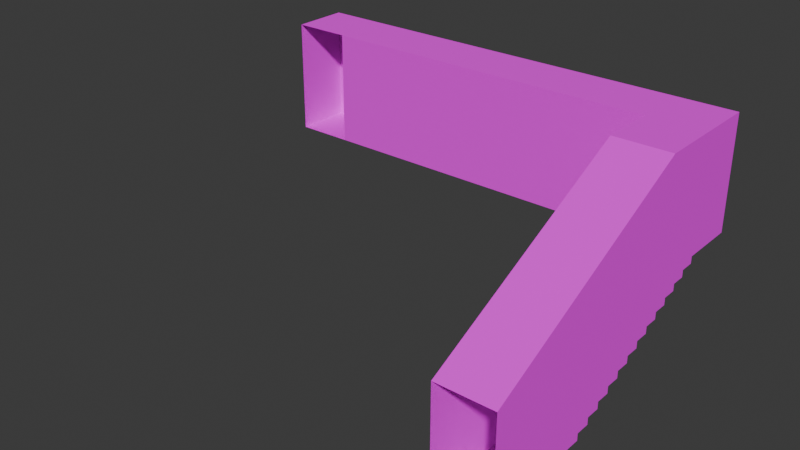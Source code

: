 # Source: map.blend  (saved by Blender 4.2.66; exported with 4.5.12 LTS)
import bpy
from mathutils import Matrix  # noqa: F401  (used for matrix-valued properties, if any)

bpy.ops.wm.read_factory_settings(use_empty=True)
scene = bpy.context.scene
scene.name = 'Scene'

# ---- collections
col_collection = bpy.data.collections.new('Collection'); scene.collection.children.link(col_collection)

# ---- images (referenced by path relative to the original .blend; pixels are not part of the script)
import os
ASSET_DIR = os.environ.get("B2B_ASSET_DIR", "")  # directory of the original .blend (textures are referenced by path, not embedded)
HERE = os.path.dirname(os.path.abspath(__file__))  # packed textures are extracted next to this script under _unpacked/

def load_image(name, relpath, width, height, colorspace="sRGB"):
    """Load a texture the original file referenced (path relative to the .blend, or extracted next to this script)."""
    p = next((c for c in (os.path.join(HERE, relpath), os.path.join(ASSET_DIR, relpath)) if relpath and os.path.exists(c)), "")
    if p:
        img = bpy.data.images.load(p, check_existing=True)
        img.name = name
    else:  # same state as the original file: an image datablock whose file is absent (Cycles renders it pink)
        img = bpy.data.images.new(name, width, height)
        img.source = "FILE"
        img.filepath = "//" + (relpath or name)
    img.colorspace_settings.name = colorspace
    return img
img_concretefloor_jpg = load_image('concretefloor.jpg', 'concretefloor.jpg', 1024, 1024, 'sRGB')
img_white_jpg = load_image('white.jpg', 'white.jpg', 1024, 1024, 'sRGB')
img_brickwall_jpg = load_image('brickwall.jpg', 'brickwall.jpg', 1024, 1024, 'sRGB')

# ---- materials (node trees are filled in below, after node groups)
mat_floor = bpy.data.materials.new('Floor')
mat_floor.alpha_threshold = 0.0
mat_floor.use_transparent_shadow = False
mat_floor.roughness = 0.5
mat_floor.line_color = (0.0, 0.0, 0.0, 1.0)
mat_celing = bpy.data.materials.new('Celing')
mat_walls = bpy.data.materials.new('Walls')

# ---- material node trees
mat_floor.use_nodes = True; mat_floor.node_tree.nodes.clear()
_N = mat_floor.node_tree.nodes; _L = mat_floor.node_tree.links
n0 = _N.new('ShaderNodeOutputMaterial'); n0.name = 'Material Output'; n0.location = (300, 300)
n1 = _N.new('ShaderNodeBsdfPrincipled'); n1.name = 'Principled BSDF'; n1.location = (10, 300)
n1.inputs[1].default_value = 0.5
n1.inputs[2].default_value = 1.0
n1.inputs[3].default_value = 1.45
n2 = _N.new('ShaderNodeTexImage'); n2.name = 'Image Texture'; n2.location = (-280, 280)
n2.image = img_concretefloor_jpg
_L.new(n1.outputs[0], n0.inputs[0])
_L.new(n2.outputs[0], n1.inputs[0])
n0.is_active_output = True
mat_celing.use_nodes = True; mat_celing.node_tree.nodes.clear()
_N = mat_celing.node_tree.nodes; _L = mat_celing.node_tree.links
n0 = _N.new('ShaderNodeBsdfPrincipled'); n0.name = 'Principled BSDF'; n0.location = (10, 300)
n0.inputs[2].default_value = 1.0
n1 = _N.new('ShaderNodeOutputMaterial'); n1.name = 'Material Output'; n1.location = (300, 300)
n2 = _N.new('ShaderNodeTexImage'); n2.name = 'Image Texture'; n2.location = (-280, 280)
n2.image = img_white_jpg
_L.new(n0.outputs[0], n1.inputs[0])
_L.new(n2.outputs[0], n0.inputs[0])
n1.is_active_output = True
mat_walls.use_nodes = True; mat_walls.node_tree.nodes.clear()
_N = mat_walls.node_tree.nodes; _L = mat_walls.node_tree.links
n0 = _N.new('ShaderNodeBsdfPrincipled'); n0.name = 'Principled BSDF'; n0.location = (10, 300)
n0.inputs[2].default_value = 1.0
n1 = _N.new('ShaderNodeOutputMaterial'); n1.name = 'Material Output'; n1.location = (300, 300)
n2 = _N.new('ShaderNodeTexImage'); n2.name = 'Image Texture'; n2.location = (-280, 280)
n2.image = img_brickwall_jpg
_L.new(n0.outputs[0], n1.inputs[0])
_L.new(n2.outputs[0], n0.inputs[0])
n1.is_active_output = True

# ---- world
world_world = bpy.data.worlds.new('World'); scene.world = world_world
world_world.use_nodes = True; world_world.node_tree.nodes.clear()
_N = world_world.node_tree.nodes; _L = world_world.node_tree.links
n0 = _N.new('ShaderNodeOutputWorld'); n0.name = 'World Output'; n0.location = (300, 300)
n1 = _N.new('ShaderNodeBackground'); n1.name = 'Background'; n1.location = (10, 300)
n1.inputs[0].default_value = (0.05088, 0.05088, 0.05088, 1.0)
_L.new(n1.outputs[0], n0.inputs[0])
n0.is_active_output = True
world_world.color = (0.05088, 0.05088, 0.05088)
world_world.sun_shadow_jitter_overblur = 0.0

# ---- meshes
me_map = bpy.data.meshes.new('map')
me_map.from_pydata([(7.0, 2.687e-07, -2.0), (7.0, 0.0, 0.0), (8.0, -1.0, -1.344e-07), (8.0, -2.0, -2.687e-07), (7.0, -2.0, -2.687e-07), (8.0, -1.0, -2.0), (7.0, -1.0, -2.0), (8.0, -1.25, -2.25), (7.0, -1.25, -2.125), (7.0, -1.25, -2.25), (7.0, -1.0, -2.125), (8.0, -1.25, -2.125), (8.0, -1.0, -2.125), (8.0, -1.75, -2.5), (7.0, -1.5, -2.375), (7.0, -1.75, -2.375), (8.0, -1.75, -2.375), (8.0, -2.0, -2.625), (7.0, -2.25, -2.75), (7.0, -2.5, -2.75), (8.0, -2.25, -2.75), (8.0, -2.75, -3.0), (7.0, -2.75, -2.875), (7.0, -2.5, -2.875), (8.0, -2.5, -2.875), (8.0, -3.0, -3.125), (7.0, -3.0, -3.0), (7.0, -3.0, -3.125), (7.0, -2.75, -3.0), (8.0, -3.25, -3.25), (8.0, -3.25, -3.125), (8.0, -3.5, -3.375), (7.0, -3.5, -3.375), (7.0, -3.25, -3.25), (7.0, -3.5, -3.25), (7.0, -3.75, -3.375), (7.0, -1.5, -2.25), (7.0, -2.0, -2.5), (7.0, -1.75, -2.5), (7.0, -2.25, -2.625), (7.0, -2.0, -2.625), (7.0, -3.25, -3.125), (7.0, -1.0, -1.344e-07), (8.0, -4.0, -3.625), (8.0, -4.25, -3.75), (8.0, -3.75, -3.5), (7.0, -3.75, -3.5), (7.0, -4.0, -3.5), (7.0, -4.5, -3.75), (7.0, -4.5, -3.875), (7.0, -4.75, -3.875), (8.0, -4.75, -3.875), (8.0, -4.75, -4.0), (7.0, -4.75, -4.0), (7.0, -6.0, -2.0), (7.0, -6.0, -4.0), (8.0, -6.0, -4.0), (8.0, -1.5, -2.25), (8.0, -1.5, -2.375), (8.0, -2.0, -2.5), (8.0, -2.25, -2.625), (8.0, -2.5, -2.75), (8.0, -2.75, -2.875), (8.0, -3.0, -3.0), (8.0, -3.5, -3.25), (8.0, -3.75, -3.375), (8.0, -4.0, -3.5), (8.0, -4.5, -3.75), (8.0, -4.5, -3.875), (8.0, -4.25, -3.625), (8.0, -6.0, -2.0), (7.0, -4.25, -3.75), (7.0, -4.25, -3.625), (7.0, -4.0, -3.625), (8.0, 0.0, 0.0), (8.0, 2.687e-07, -2.0), (0.0, -1.0, -2.0), (0.0, 2.687e-07, -2.0), (0.0, -1.0, -1.344e-07), (0.0, 0.0, 0.0), (1.0, 2.687e-07, -2.0), (1.0, -1.0, -1.344e-07), (1.0, -1.0, -2.0), (1.0, 0.0, 0.0)], [], [(26, 63, 21, 28), (2, 74, 75, 5), (5, 6, 10, 12), (11, 8, 9, 7), (8, 11, 12, 10), (57, 36, 14, 58), (36, 57, 7, 9), (16, 15, 38, 13), (15, 16, 58, 14), (59, 37, 40, 17), (37, 59, 13, 38), (60, 39, 18, 20), (39, 60, 17, 40), (61, 19, 23, 24), (19, 61, 20, 18), (62, 22, 28, 21), (22, 62, 24, 23), (63, 26, 27, 25), (30, 41, 33, 29), (74, 1, 0, 75), (41, 30, 25, 27), (64, 34, 32, 31), (34, 64, 29, 33), (65, 35, 46, 45), (35, 65, 31, 32), (69, 72, 71, 44), (66, 45, 46, 47), (80, 83, 79, 77), (66, 47, 73, 43), (67, 48, 49, 68), (81, 42, 6, 82), (82, 6, 0, 80), (3, 70, 54, 4), (4, 42, 2, 3), (67, 44, 71, 48), (75, 0, 6, 5), (69, 43, 73, 72), (51, 68, 49, 50), (51, 50, 53, 52), (83, 1, 42, 81), (11, 7, 57, 58, 16, 13, 59, 17, 60, 20, 61, 24, 62, 21, 63, 25, 30, 29, 64, 31, 65, 45, 66, 43, 69, 44, 67, 68, 51, 52, 56, 70, 3, 2, 5, 12), (79, 78, 76, 77), (15, 14, 36, 9, 8, 10, 6, 42, 4, 54, 55, 53, 50, 49, 48, 71, 72, 73, 47, 46, 35, 32, 34, 33, 41, 27, 26, 28, 22, 23, 19, 18, 39, 40, 37, 38), (55, 56, 52, 53), (2, 42, 1, 74), (79, 83, 81, 78), (76, 82, 80, 77), (0, 1, 83, 80)])
me_map.polygons.foreach_set('material_index', [0, 2, 0, 0, 0, 0, 0, 0, 0, 0, 0, 0, 0, 0, 0, 0, 0, 0, 0, 2, 0, 0, 0, 0, 0, 0, 0, 2, 0, 0, 2, 0, 1, 1, 0, 0, 0, 0, 0, 1, 2, 2, 2, 0, 1, 1, 0, 2])
_uv = me_map.uv_layers.new(name='UVMap')
_uv.uv.foreach_set('vector', [1.091, 0.8182, 0.8182, 0.8182, 0.8182, 0.75, 1.091, 0.75, 3.52, -0.04687, 3.129, -0.04687, 3.129, -0.8291, 3.52, -0.8291, 0.8182, 0.0, 1.091, 0.0, 1.091, 0.03409, 0.8182, 0.03409, 0.8182, 0.1023, 1.091, 0.1023, 1.091, 0.1364, 0.8182, 0.1364, 1.091, 0.1023, 0.8182, 0.1023, 0.8182, 0.03409, 1.091, 0.03409, 0.8182, 0.2045, 1.091, 0.2045, 1.091, 0.2386, 0.8182, 0.2386, 1.091, 0.2045, 0.8182, 0.2045, 0.8182, 0.1364, 1.091, 0.1364, 0.8182, 0.3068, 1.091, 0.3068, 1.091, 0.3409, 0.8182, 0.3409, 1.091, 0.3068, 0.8182, 0.3068, 0.8182, 0.2386, 1.091, 0.2386, 0.8182, 0.4091, 1.091, 0.4091, 1.091, 0.4432, 0.8182, 0.4432, 1.091, 0.4091, 0.8182, 0.4091, 0.8182, 0.3409, 1.091, 0.3409, 0.8182, 0.5114, 1.091, 0.5114, 1.091, 0.5455, 0.8182, 0.5455, 1.091, 0.5114, 0.8182, 0.5114, 0.8182, 0.4432, 1.091, 0.4432, 0.8182, 0.6136, 1.091, 0.6136, 1.091, 0.6477, 0.8182, 0.6477, 1.091, 0.6136, 0.8182, 0.6136, 0.8182, 0.5455, 1.091, 0.5455, 0.8182, 0.7159, 1.091, 0.7159, 1.091, 0.75, 0.8182, 0.75, 1.091, 0.7159, 0.8182, 0.7159, 0.8182, 0.6477, 1.091, 0.6477, 0.8182, 0.8182, 1.091, 0.8182, 1.091, 0.8523, 0.8182, 0.8523, 0.8182, 0.9205, 1.091, 0.9205, 1.091, 0.9545, 0.8182, 0.9545, 3.129, -0.04687, 2.738, -0.04687, 2.738, -0.8291, 3.129, -0.8291, 1.091, 0.9205, 0.8182, 0.9205, 0.8182, 0.8523, 1.091, 0.8523, 0.8182, 1.023, 1.091, 1.023, 1.091, 1.057, 0.8182, 1.057, 1.091, 1.023, 0.8182, 1.023, 0.8182, 0.9545, 1.091, 0.9545, 0.8182, 1.125, 1.091, 1.125, 1.091, 1.159, 0.8182, 1.159, 1.091, 1.125, 0.8182, 1.125, 0.8182, 1.057, 1.091, 1.057, 0.8182, 1.33, 1.091, 1.33, 1.091, 1.364, 0.8182, 1.364, 0.8182, 1.227, 0.8182, 1.159, 1.091, 1.159, 1.091, 1.227, 0.5, 0.0, 0.5, 1.0, 1.49e-08, 1.0, 1.952e-08, 0.0, 0.8182, 1.227, 1.091, 1.227, 1.091, 1.261, 0.8182, 1.261, 0.8182, 1.432, 1.091, 1.432, 1.091, 1.466, 0.8182, 1.466, 1.458e-07, -0.8155, 2.446, -0.8155, 2.446, 1.458e-07, 9.721e-08, -2.916e-07, 0.5455, 1.773, 0.5455, 2.727, 0.2727, 2.727, 0.2727, 1.773, 1.091, 0.2727, 1.091, 1.492, 0.8182, 1.492, 0.8182, 0.2727, 0.8182, 0.2727, 0.8182, 0.0, 1.091, -3.276e-08, 1.091, 0.2727, 0.8182, 1.432, 0.8182, 1.364, 1.091, 1.364, 1.091, 1.432, 0.2727, 3.0, 0.2727, 2.727, 0.5455, 2.727, 0.5455, 3.0, 0.8182, 1.33, 0.8182, 1.261, 1.091, 1.261, 1.091, 1.33, 0.8182, 1.534, 0.8182, 1.466, 1.091, 1.466, 1.091, 1.534, 0.8182, 1.534, 1.091, 1.534, 1.091, 1.568, 0.8182, 1.568, 0.5455, 1.773, 0.5455, 2.727, 0.2727, 2.727, 0.2727, 1.773, 1.768, 0.6812, 1.768, 0.6347, 1.675, 0.6347, 1.675, 0.5882, 1.583, 0.5882, 1.583, 0.5418, 1.49, 0.5418, 1.49, 0.4953, 1.397, 0.4953, 1.397, 0.4488, 1.304, 0.4488, 1.304, 0.4024, 1.211, 0.4024, 1.211, 0.3559, 1.118, 0.3559, 1.118, 0.3094, 1.025, 0.3094, 1.025, 0.263, 0.932, 0.263, 0.932, 0.2165, 0.8391, 0.2165, 0.8391, 0.1701, 0.7462, 0.1701, 0.7462, 0.1236, 0.6533, 0.1236, 0.6533, 0.07713, 0.5603, 0.07713, 0.5603, 0.03066, 0.4674, 0.03066, 0.4674, -0.0158, 0.002777, -0.0158, 0.002777, 0.7276, 1.49, 1.471, 1.861, 1.471, 1.861, 0.7276, 1.861, 0.6812, 1.0, 1.0, 0.5, 1.0, 0.5, 0.0, 1.0, 0.0, 1.583, 0.5882, 1.675, 0.5882, 1.675, 0.6347, 1.768, 0.6347, 1.768, 0.6812, 1.861, 0.6812, 1.861, 0.7276, 1.861, 1.471, 1.49, 1.471, 0.002777, 0.7276, 0.002777, -0.0158, 0.4674, -0.0158, 0.4674, 0.03066, 0.5603, 0.03066, 0.5603, 0.07713, 0.6533, 0.07713, 0.6533, 0.1236, 0.7462, 0.1236, 0.7462, 0.1701, 0.8391, 0.1701, 0.8391, 0.2165, 0.932, 0.2165, 0.932, 0.263, 1.025, 0.263, 1.025, 0.3094, 1.118, 0.3094, 1.118, 0.3559, 1.211, 0.3559, 1.211, 0.4024, 1.304, 0.4024, 1.304, 0.4488, 1.397, 0.4488, 1.397, 0.4953, 1.49, 0.4953, 1.49, 0.5418, 1.583, 0.5418, 1.364, 0.3409, 1.091, 0.3409, 1.091, -1.376e-07, 1.364, -1.376e-07, 0.2727, 3.0, 0.2727, 2.727, 0.5455, 2.727, 0.5455, 3.0, 0.5455, 0.8182, 0.5455, 1.773, 0.2727, 1.773, 0.2727, 0.8182, 0.5455, 0.8182, 0.5455, 1.773, 0.2727, 1.773, 0.2727, 0.8182, 0.0, -0.8155, 0.0, -1.631, 2.446, -1.631, 2.446, -0.8155])
me_map.materials.append(mat_floor)
me_map.materials.append(mat_celing)
me_map.materials.append(mat_walls)
me_map.update()
me_map.normals_split_custom_set([tuple(v) for v in zip(*[iter([0.0, 0.0, 1.0, 0.0, 0.0, 1.0, 0.0, 0.0, 1.0, 0.0, 0.0, 1.0, -1.0, 0.0, 0.0, -1.0, 0.0, 0.0, -1.0, 0.0, 0.0, -1.0, 0.0, 0.0, 0.0, -1.0, 0.0, 0.0, -1.0, 0.0, 0.0, -1.0, 0.0, 0.0, -1.0, 0.0, 0.0, -1.0, -9.537e-07, 0.0, -1.0, -9.537e-07, 0.0, -1.0, -9.537e-07, 0.0, -1.0, -9.537e-07, 0.0, 0.0, 1.0, 0.0, 0.0, 1.0, 0.0, 0.0, 1.0, 0.0, 0.0, 1.0, 0.0, -1.0, 0.0, 0.0, -1.0, 0.0, 0.0, -1.0, 0.0, 0.0, -1.0, 0.0, 0.0, 0.0, 1.0, 0.0, 0.0, 1.0, 0.0, 0.0, 1.0, 0.0, 0.0, 1.0, 0.0, -1.0, 0.0, 0.0, -1.0, 0.0, 0.0, -1.0, 0.0, 0.0, -1.0, 0.0, 0.0, 0.0, 1.0, 0.0, 0.0, 1.0, 0.0, 0.0, 1.0, 0.0, 0.0, 1.0, 0.0, -1.0, 0.0, 0.0, -1.0, 0.0, 0.0, -1.0, 0.0, 0.0, -1.0, 0.0, 0.0, 0.0, 1.0, 0.0, 0.0, 1.0, 0.0, 0.0, 1.0, 0.0, 0.0, 1.0, 0.0, -1.0, -1.907e-06, 0.0, -1.0, -1.907e-06, 0.0, -1.0, -1.907e-06, 0.0, -1.0, -1.907e-06, 0.0, 0.0, 1.0, 0.0, 0.0, 1.0, 0.0, 0.0, 1.0, 0.0, 0.0, 1.0, 0.0, -1.0, 0.0, 0.0, -1.0, 0.0, 0.0, -1.0, 0.0, 0.0, -1.0, 0.0, 0.0, 9.537e-07, 1.0, 0.0, 9.537e-07, 1.0, 0.0, 9.537e-07, 1.0, 0.0, 9.537e-07, 1.0, 0.0, -1.0, 0.0, 0.0, -1.0, 0.0, 0.0, -1.0, 0.0, 0.0, -1.0, 0.0, 0.0, -9.537e-07, 1.0, 0.0, -9.537e-07, 1.0, 0.0, -9.537e-07, 1.0, 0.0, -9.537e-07, 1.0, 0.0, -1.0, 0.0, 0.0, -1.0, 0.0, 0.0, -1.0, 0.0, 0.0, -1.0, 0.0, 0.0, -1.0, 0.0, 0.0, -1.0, 0.0, 0.0, -1.0, 0.0, 0.0, -1.0, 0.0, 0.0, -1.0, -1.344e-07, 0.0, -1.0, -1.344e-07, 0.0, -1.0, -1.344e-07, 0.0, -1.0, -1.344e-07, 0.0, 0.0, 1.0, 0.0, 0.0, 1.0, 0.0, 0.0, 1.0, 0.0, 0.0, 1.0, 0.0, -1.0, 0.0, 0.0, -1.0, 0.0, 0.0, -1.0, 0.0, 0.0, -1.0, 0.0, 0.0, 0.0, 1.0, 0.0, 0.0, 1.0, 0.0, 0.0, 1.0, 0.0, 0.0, 1.0, 0.0, -1.0, 0.0, 0.0, -1.0, 0.0, 0.0, -1.0, 0.0, 0.0, -1.0, 0.0, 0.0, 0.0, 1.0, 0.0, 0.0, 1.0, 0.0, 0.0, 1.0, 0.0, 0.0, 1.0, 0.0, -1.0, 0.0, 0.0, -1.0, 0.0, 0.0, -1.0, 0.0, 0.0, -1.0, 0.0, 0.0, 9.537e-07, 1.0, 0.0, 9.537e-07, 1.0, 0.0, 9.537e-07, 1.0, 0.0, 9.537e-07, 1.0, 0.0, -1.0, -1.344e-07, 0.0, -1.0, -1.344e-07, 0.0, -1.0, -1.344e-07, 0.0, -1.0, -1.344e-07, 0.0, -1.0, 0.0, 0.0, -1.0, 0.0, 0.0, -1.0, 0.0, 0.0, -1.0, 0.0, 0.0, -1.0, 0.0, 0.0, -1.0, 0.0, 0.0, -1.0, 0.0, 0.0, -1.0, 0.0, 0.0, 1.0, 1.192e-07, 0.0, 1.0, 1.192e-07, 0.0, 1.0, 1.192e-07, 0.0, 1.0, 1.192e-07, 0.0, -2.384e-07, 1.0, 0.0, -2.384e-07, 1.0, 0.0, -2.384e-07, 1.0, 0.0, -2.384e-07, 1.0, 0.0, 0.4472, -0.8944, 0.0, 0.4472, -0.8944, 0.0, 0.4472, -0.8944, 0.0, 0.4472, -0.8944, 0.0, 1.344e-07, -1.0, 0.0, 1.344e-07, -1.0, 0.0, 1.344e-07, -1.0, 0.0, 1.344e-07, -1.0, 0.0, -9.537e-07, 1.0, 0.0, -9.537e-07, 1.0, 0.0, -9.537e-07, 1.0, 0.0, -9.537e-07, 1.0, 0.0, -2.384e-07, 1.0, 0.0, -2.384e-07, 1.0, 0.0, -2.384e-07, 1.0, 0.0, -2.384e-07, 1.0, 0.0, 0.0, 1.0, 0.0, 0.0, 1.0, 0.0, 0.0, 1.0, 0.0, 0.0, 1.0, 0.0, 0.0, 1.0, 0.0, 0.0, 1.0, 0.0, 0.0, 1.0, 0.0, 0.0, 1.0, 0.0, -1.0, 0.0, 0.0, -1.0, 0.0, 0.0, -1.0, 0.0, 0.0, -1.0, 0.0, 0.0, 1.344e-07, -1.0, 0.0, 1.344e-07, -1.0, 0.0, 1.344e-07, -1.0, 0.0, 1.344e-07, -1.0, -1.0, -1.557e-07, 0.0, -1.0, -1.557e-07, 0.0, -1.0, -1.557e-07, 0.0, -1.0, -1.557e-07, 0.0, -1.0, -1.557e-07, 0.0, -1.0, -1.557e-07, 0.0, -1.0, -1.557e-07, 0.0, -1.0, -1.557e-07, 0.0, -1.0, -1.557e-07, 0.0, -1.0, -1.557e-07, 0.0, -1.0, -1.557e-07, 0.0, -1.0, -1.557e-07, 0.0, -1.0, -1.557e-07, 0.0, -1.0, -1.557e-07, 0.0, -1.0, -1.557e-07, 0.0, -1.0, -1.557e-07, 0.0, -1.0, -1.557e-07, 0.0, -1.0, -1.557e-07, 0.0, -1.0, -1.557e-07, 0.0, -1.0, -1.557e-07, 0.0, -1.0, -1.557e-07, 0.0, -1.0, -1.557e-07, 0.0, -1.0, -1.557e-07, 0.0, -1.0, -1.557e-07, 0.0, -1.0, -1.557e-07, 0.0, -1.0, -1.557e-07, 0.0, -1.0, -1.557e-07, 0.0, -1.0, -1.557e-07, 0.0, -1.0, -1.557e-07, 0.0, -1.0, -1.557e-07, 0.0, -1.0, -1.557e-07, 0.0, -1.0, -1.557e-07, 0.0, -1.0, -1.557e-07, 0.0, -1.0, -1.557e-07, 0.0, -1.0, -1.557e-07, 0.0, -1.0, -1.557e-07, 0.0, 1.0, 0.0, 0.0, 1.0, 0.0, 0.0, 1.0, 0.0, 0.0, 1.0, 0.0, 0.0, 1.0, 1.946e-08, 0.0, 1.0, 1.946e-08, 0.0, 1.0, 1.946e-08, 0.0, 1.0, 1.946e-08, 0.0, 1.0, 1.946e-08, 0.0, 1.0, 1.946e-08, 0.0, 1.0, 1.946e-08, 0.0, 1.0, 1.946e-08, 0.0, 1.0, 1.946e-08, 0.0, 1.0, 1.946e-08, 0.0, 1.0, 1.946e-08, 0.0, 1.0, 1.946e-08, 0.0, 1.0, 1.946e-08, 0.0, 1.0, 1.946e-08, 0.0, 1.0, 1.946e-08, 0.0, 1.0, 1.946e-08, 0.0, 1.0, 1.946e-08, 0.0, 1.0, 1.946e-08, 0.0, 1.0, 1.946e-08, 0.0, 1.0, 1.946e-08, 0.0, 1.0, 1.946e-08, 0.0, 1.0, 1.946e-08, 0.0, 1.0, 1.946e-08, 0.0, 1.0, 1.946e-08, 0.0, 1.0, 1.946e-08, 0.0, 1.0, 1.946e-08, 0.0, 1.0, 1.946e-08, 0.0, 1.0, 1.946e-08, 0.0, 1.0, 1.946e-08, 0.0, 1.0, 1.946e-08, 0.0, 1.0, 1.946e-08, 0.0, 1.0, 1.946e-08, 0.0, 1.0, 1.946e-08, 0.0, 1.0, 1.946e-08, 0.0, 1.0, 1.946e-08, 0.0, 1.0, 1.946e-08, 0.0, 0.0, -7.629e-07, 1.0, 0.0, -7.629e-07, 1.0, 0.0, -7.629e-07, 1.0, 0.0, -7.629e-07, 1.0, 0.0, 1.344e-07, -1.0, 0.0, 1.344e-07, -1.0, 0.0, 1.344e-07, -1.0, 0.0, 1.344e-07, -1.0, 0.0, 1.344e-07, -1.0, 0.0, 1.344e-07, -1.0, 0.0, 1.344e-07, -1.0, 0.0, 1.344e-07, -1.0, 0.0, -2.384e-07, 1.0, 0.0, -2.384e-07, 1.0, 0.0, -2.384e-07, 1.0, 0.0, -2.384e-07, 1.0, 0.0, -1.0, -1.344e-07, 0.0, -1.0, -1.344e-07, 0.0, -1.0, -1.344e-07, 0.0, -1.0, -1.344e-07])] * 3)])

# ---- objects
ob_map = bpy.data.objects.new('map', me_map)

# ---- transforms, parenting, visibility, modifiers, constraints
ob_map.location = (0.0, 0.0, 0.0)
ob_map.rotation_mode = 'QUATERNION'
ob_map.rotation_quaternion = (1.0, 0.0, 0.0, 0.0)

# ---- collection membership
col_collection.objects.link(ob_map)

# ---- scene / render settings (as saved in the file)
scene.frame_start = 1; scene.frame_end = 250; scene.frame_set(1)
scene.render.engine = 'BLENDER_EEVEE_NEXT'
bpy.context.view_layer.update()

# ---- added for rendering (the .blend has no active camera and no usable light): camera, sun
cam_auto = bpy.data.cameras.new('AutoCamera')
cam_auto.lens = 50.0
cam_auto.sensor_width = 36.0
cam_auto.clip_end = 1000.0
ob_auto_camera = bpy.data.objects.new('AutoCamera', cam_auto)
scene.collection.objects.link(ob_auto_camera)
ob_auto_camera.location = (13.965, -14.958, 5.97198)
ob_auto_camera.rotation_euler = (1.09748, -7.21219e-08, 0.694738)
scene.camera = ob_auto_camera
light_auto_sun = bpy.data.lights.new('AutoSun', 'SUN')
light_auto_sun.energy = 3.0
light_auto_sun.angle = 0.0523599
ob_auto_sun = bpy.data.objects.new('AutoSun', light_auto_sun)
scene.collection.objects.link(ob_auto_sun)
ob_auto_sun.rotation_euler = (0.872665, 0.174533, 0.523599)
bpy.context.view_layer.update()
